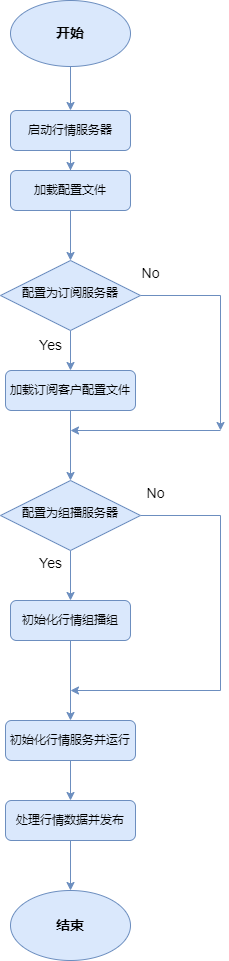

The diagram above was exported from draw.io. Its source (the exported page's mxGraphModel, read from the mxfile embedded in the PNG):
<mxGraphModel dx="1422" dy="1875" grid="1" gridSize="10" guides="1" tooltips="1" connect="1" arrows="1" fold="1" page="1" pageScale="1" pageWidth="827" pageHeight="1169" math="0" shadow="0">
  <root>
    <mxCell id="WIyWlLk6GJQsqaUBKTNV-0" />
    <mxCell id="WIyWlLk6GJQsqaUBKTNV-1" parent="WIyWlLk6GJQsqaUBKTNV-0" />
    <mxCell id="Jx9LzibWLMqfMHZmCJDp-6" value="" style="edgeStyle=orthogonalEdgeStyle;rounded=0;orthogonalLoop=1;jettySize=auto;html=1;fontSize=14;fillColor=#dae8fc;strokeColor=#6c8ebf;" parent="WIyWlLk6GJQsqaUBKTNV-1" source="WIyWlLk6GJQsqaUBKTNV-3" target="Jx9LzibWLMqfMHZmCJDp-5" edge="1">
      <mxGeometry relative="1" as="geometry" />
    </mxCell>
    <mxCell id="WIyWlLk6GJQsqaUBKTNV-3" value="启动行情服务器" style="rounded=1;whiteSpace=wrap;html=1;fontSize=12;glass=0;strokeWidth=1;shadow=0;fillColor=#dae8fc;strokeColor=#6c8ebf;" parent="WIyWlLk6GJQsqaUBKTNV-1" vertex="1">
      <mxGeometry x="160" y="20" width="120" height="40" as="geometry" />
    </mxCell>
    <mxCell id="Jx9LzibWLMqfMHZmCJDp-10" style="edgeStyle=orthogonalEdgeStyle;rounded=0;orthogonalLoop=1;jettySize=auto;html=1;exitX=0.5;exitY=1;exitDx=0;exitDy=0;fontSize=14;fillColor=#dae8fc;strokeColor=#6c8ebf;" parent="WIyWlLk6GJQsqaUBKTNV-1" source="WIyWlLk6GJQsqaUBKTNV-6" target="Jx9LzibWLMqfMHZmCJDp-9" edge="1">
      <mxGeometry relative="1" as="geometry" />
    </mxCell>
    <mxCell id="Q1F6gNGlOrKmmLoAUH8M-22" style="edgeStyle=orthogonalEdgeStyle;rounded=0;orthogonalLoop=1;jettySize=auto;html=1;fontSize=14;fillColor=#dae8fc;strokeColor=#6c8ebf;" edge="1" parent="WIyWlLk6GJQsqaUBKTNV-1" source="WIyWlLk6GJQsqaUBKTNV-6">
      <mxGeometry relative="1" as="geometry">
        <mxPoint x="370" y="340" as="targetPoint" />
      </mxGeometry>
    </mxCell>
    <mxCell id="WIyWlLk6GJQsqaUBKTNV-6" value="配置为订阅服务器" style="rhombus;whiteSpace=wrap;html=1;shadow=0;fontFamily=Helvetica;fontSize=12;align=center;strokeWidth=1;spacing=6;spacingTop=-4;fillColor=#dae8fc;strokeColor=#6c8ebf;" parent="WIyWlLk6GJQsqaUBKTNV-1" vertex="1">
      <mxGeometry x="150" y="170" width="140" height="70" as="geometry" />
    </mxCell>
    <mxCell id="Jx9LzibWLMqfMHZmCJDp-2" value="" style="edgeStyle=orthogonalEdgeStyle;rounded=0;orthogonalLoop=1;jettySize=auto;html=1;fillColor=#dae8fc;strokeColor=#6c8ebf;" parent="WIyWlLk6GJQsqaUBKTNV-1" source="Jx9LzibWLMqfMHZmCJDp-0" target="WIyWlLk6GJQsqaUBKTNV-3" edge="1">
      <mxGeometry relative="1" as="geometry" />
    </mxCell>
    <mxCell id="Jx9LzibWLMqfMHZmCJDp-0" value="&lt;font style=&quot;font-size: 14px;&quot;&gt;&lt;b&gt;开始&lt;/b&gt;&lt;/font&gt;" style="ellipse;whiteSpace=wrap;html=1;fillColor=#dae8fc;strokeColor=#6c8ebf;" parent="WIyWlLk6GJQsqaUBKTNV-1" vertex="1">
      <mxGeometry x="160" y="-90" width="120" height="66" as="geometry" />
    </mxCell>
    <mxCell id="Jx9LzibWLMqfMHZmCJDp-7" value="" style="edgeStyle=orthogonalEdgeStyle;rounded=0;orthogonalLoop=1;jettySize=auto;html=1;fontSize=14;fillColor=#dae8fc;strokeColor=#6c8ebf;" parent="WIyWlLk6GJQsqaUBKTNV-1" source="Jx9LzibWLMqfMHZmCJDp-5" target="WIyWlLk6GJQsqaUBKTNV-6" edge="1">
      <mxGeometry relative="1" as="geometry" />
    </mxCell>
    <mxCell id="Jx9LzibWLMqfMHZmCJDp-5" value="加载配置文件" style="rounded=1;whiteSpace=wrap;html=1;fontSize=12;glass=0;strokeWidth=1;shadow=0;fillColor=#dae8fc;strokeColor=#6c8ebf;" parent="WIyWlLk6GJQsqaUBKTNV-1" vertex="1">
      <mxGeometry x="160" y="80" width="120" height="40" as="geometry" />
    </mxCell>
    <mxCell id="Q1F6gNGlOrKmmLoAUH8M-24" style="edgeStyle=orthogonalEdgeStyle;rounded=0;orthogonalLoop=1;jettySize=auto;html=1;exitX=0.5;exitY=1;exitDx=0;exitDy=0;entryX=0.5;entryY=0;entryDx=0;entryDy=0;fontSize=14;startArrow=none;startFill=0;endArrow=classic;endFill=1;fillColor=#dae8fc;strokeColor=#6c8ebf;" edge="1" parent="WIyWlLk6GJQsqaUBKTNV-1" source="Jx9LzibWLMqfMHZmCJDp-9" target="Q1F6gNGlOrKmmLoAUH8M-1">
      <mxGeometry relative="1" as="geometry" />
    </mxCell>
    <mxCell id="Jx9LzibWLMqfMHZmCJDp-9" value="加载订阅客户配置文件" style="rounded=1;whiteSpace=wrap;html=1;fontSize=12;glass=0;strokeWidth=1;shadow=0;fillColor=#dae8fc;strokeColor=#6c8ebf;" parent="WIyWlLk6GJQsqaUBKTNV-1" vertex="1">
      <mxGeometry x="155" y="280" width="130" height="40" as="geometry" />
    </mxCell>
    <mxCell id="Jx9LzibWLMqfMHZmCJDp-15" value="&lt;b&gt;结束&lt;/b&gt;" style="ellipse;whiteSpace=wrap;html=1;fontSize=14;fillColor=#dae8fc;strokeColor=#6c8ebf;" parent="WIyWlLk6GJQsqaUBKTNV-1" vertex="1">
      <mxGeometry x="160" y="800" width="120" height="70" as="geometry" />
    </mxCell>
    <mxCell id="Q1F6gNGlOrKmmLoAUH8M-4" style="edgeStyle=orthogonalEdgeStyle;rounded=0;orthogonalLoop=1;jettySize=auto;html=1;exitX=0.5;exitY=1;exitDx=0;exitDy=0;entryX=0.5;entryY=0;entryDx=0;entryDy=0;fontSize=24;fillColor=#dae8fc;strokeColor=#6c8ebf;" edge="1" parent="WIyWlLk6GJQsqaUBKTNV-1" source="Q1F6gNGlOrKmmLoAUH8M-1" target="Q1F6gNGlOrKmmLoAUH8M-3">
      <mxGeometry relative="1" as="geometry" />
    </mxCell>
    <mxCell id="Q1F6gNGlOrKmmLoAUH8M-27" style="edgeStyle=orthogonalEdgeStyle;rounded=0;orthogonalLoop=1;jettySize=auto;html=1;exitX=1;exitY=0.5;exitDx=0;exitDy=0;fontSize=14;startArrow=none;startFill=0;endArrow=classic;endFill=1;fillColor=#dae8fc;strokeColor=#6c8ebf;" edge="1" parent="WIyWlLk6GJQsqaUBKTNV-1" source="Q1F6gNGlOrKmmLoAUH8M-1">
      <mxGeometry relative="1" as="geometry">
        <mxPoint x="220" y="600" as="targetPoint" />
        <Array as="points">
          <mxPoint x="370" y="425" />
          <mxPoint x="370" y="600" />
        </Array>
      </mxGeometry>
    </mxCell>
    <mxCell id="Q1F6gNGlOrKmmLoAUH8M-1" value="配置为组播服务器" style="rhombus;whiteSpace=wrap;html=1;shadow=0;fontFamily=Helvetica;fontSize=12;align=center;strokeWidth=1;spacing=6;spacingTop=-4;fillColor=#dae8fc;strokeColor=#6c8ebf;" vertex="1" parent="WIyWlLk6GJQsqaUBKTNV-1">
      <mxGeometry x="150" y="390" width="140" height="70" as="geometry" />
    </mxCell>
    <mxCell id="Q1F6gNGlOrKmmLoAUH8M-6" style="edgeStyle=orthogonalEdgeStyle;rounded=0;orthogonalLoop=1;jettySize=auto;html=1;entryX=0.5;entryY=0;entryDx=0;entryDy=0;fontSize=24;fillColor=#dae8fc;strokeColor=#6c8ebf;" edge="1" parent="WIyWlLk6GJQsqaUBKTNV-1" source="Q1F6gNGlOrKmmLoAUH8M-3" target="Q1F6gNGlOrKmmLoAUH8M-5">
      <mxGeometry relative="1" as="geometry" />
    </mxCell>
    <mxCell id="Q1F6gNGlOrKmmLoAUH8M-3" value="初始化行情组播组" style="rounded=1;whiteSpace=wrap;html=1;fontSize=12;glass=0;strokeWidth=1;shadow=0;fillColor=#dae8fc;strokeColor=#6c8ebf;" vertex="1" parent="WIyWlLk6GJQsqaUBKTNV-1">
      <mxGeometry x="160" y="510" width="120" height="40" as="geometry" />
    </mxCell>
    <mxCell id="Q1F6gNGlOrKmmLoAUH8M-30" style="edgeStyle=orthogonalEdgeStyle;rounded=0;orthogonalLoop=1;jettySize=auto;html=1;exitX=0.5;exitY=1;exitDx=0;exitDy=0;entryX=0.5;entryY=0;entryDx=0;entryDy=0;fontSize=14;startArrow=none;startFill=0;endArrow=classic;endFill=1;fillColor=#dae8fc;strokeColor=#6c8ebf;" edge="1" parent="WIyWlLk6GJQsqaUBKTNV-1" source="Q1F6gNGlOrKmmLoAUH8M-5" target="Q1F6gNGlOrKmmLoAUH8M-29">
      <mxGeometry relative="1" as="geometry" />
    </mxCell>
    <mxCell id="Q1F6gNGlOrKmmLoAUH8M-5" value="初始化行情服务并运行" style="rounded=1;whiteSpace=wrap;html=1;fontSize=12;glass=0;strokeWidth=1;shadow=0;fillColor=#dae8fc;strokeColor=#6c8ebf;" vertex="1" parent="WIyWlLk6GJQsqaUBKTNV-1">
      <mxGeometry x="155" y="630" width="130" height="40" as="geometry" />
    </mxCell>
    <mxCell id="Q1F6gNGlOrKmmLoAUH8M-11" value="&lt;span style=&quot;font-size: 14px;&quot;&gt;No&lt;/span&gt;" style="text;html=1;align=center;verticalAlign=middle;resizable=0;points=[];autosize=1;fontSize=24;" vertex="1" parent="WIyWlLk6GJQsqaUBKTNV-1">
      <mxGeometry x="280" y="160" width="40" height="40" as="geometry" />
    </mxCell>
    <mxCell id="Q1F6gNGlOrKmmLoAUH8M-17" value="&lt;font style=&quot;font-size: 14px;&quot;&gt;Yes&lt;/font&gt;" style="text;html=1;align=center;verticalAlign=middle;resizable=0;points=[];autosize=1;fontSize=24;" vertex="1" parent="WIyWlLk6GJQsqaUBKTNV-1">
      <mxGeometry x="175" y="450" width="50" height="40" as="geometry" />
    </mxCell>
    <mxCell id="Q1F6gNGlOrKmmLoAUH8M-20" value="Yes" style="text;html=1;align=center;verticalAlign=middle;resizable=0;points=[];autosize=1;fontSize=14;" vertex="1" parent="WIyWlLk6GJQsqaUBKTNV-1">
      <mxGeometry x="175" y="240" width="50" height="30" as="geometry" />
    </mxCell>
    <mxCell id="Q1F6gNGlOrKmmLoAUH8M-23" value="" style="endArrow=none;html=1;rounded=0;fontSize=14;endFill=0;startArrow=classic;startFill=1;fillColor=#dae8fc;strokeColor=#6c8ebf;" edge="1" parent="WIyWlLk6GJQsqaUBKTNV-1">
      <mxGeometry width="50" height="50" relative="1" as="geometry">
        <mxPoint x="220" y="340" as="sourcePoint" />
        <mxPoint x="370" y="340" as="targetPoint" />
      </mxGeometry>
    </mxCell>
    <mxCell id="Q1F6gNGlOrKmmLoAUH8M-28" value="&lt;span style=&quot;font-size: 14px;&quot;&gt;No&lt;/span&gt;" style="text;html=1;align=center;verticalAlign=middle;resizable=0;points=[];autosize=1;fontSize=24;" vertex="1" parent="WIyWlLk6GJQsqaUBKTNV-1">
      <mxGeometry x="285" y="380" width="40" height="40" as="geometry" />
    </mxCell>
    <mxCell id="Q1F6gNGlOrKmmLoAUH8M-31" style="edgeStyle=orthogonalEdgeStyle;rounded=0;orthogonalLoop=1;jettySize=auto;html=1;entryX=0.5;entryY=0;entryDx=0;entryDy=0;fontSize=14;startArrow=none;startFill=0;endArrow=classic;endFill=1;fillColor=#dae8fc;strokeColor=#6c8ebf;" edge="1" parent="WIyWlLk6GJQsqaUBKTNV-1" source="Q1F6gNGlOrKmmLoAUH8M-29" target="Jx9LzibWLMqfMHZmCJDp-15">
      <mxGeometry relative="1" as="geometry" />
    </mxCell>
    <mxCell id="Q1F6gNGlOrKmmLoAUH8M-29" value="处理行情数据并发布" style="rounded=1;whiteSpace=wrap;html=1;fontSize=12;glass=0;strokeWidth=1;shadow=0;fillColor=#dae8fc;strokeColor=#6c8ebf;" vertex="1" parent="WIyWlLk6GJQsqaUBKTNV-1">
      <mxGeometry x="155" y="710" width="130" height="40" as="geometry" />
    </mxCell>
  </root>
</mxGraphModel>